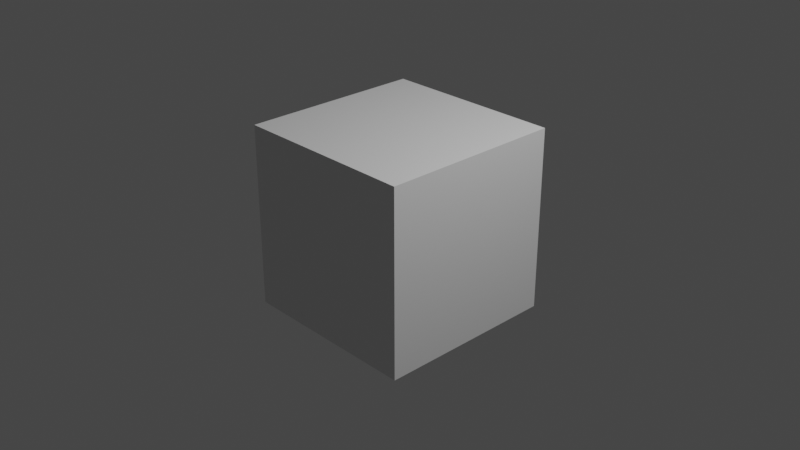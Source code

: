 # Source: cube.blend  (saved by Blender 3.6.11; exported with 4.5.12 LTS)
import bpy
from mathutils import Matrix  # noqa: F401  (used for matrix-valued properties, if any)

bpy.ops.wm.read_factory_settings(use_empty=True)
scene = bpy.context.scene
scene.name = 'Scene'

# ---- collections
col_collection = bpy.data.collections.new('Collection'); scene.collection.children.link(col_collection)

# ---- materials (node trees are filled in below, after node groups)
mat_material = bpy.data.materials.new('Material')
mat_material.alpha_threshold = 0.0
mat_material.use_transparent_shadow = False
mat_material.roughness = 0.5
mat_material.line_color = (0.0, 0.0, 0.0, 1.0)

# ---- material node trees
mat_material.use_nodes = True; mat_material.node_tree.nodes.clear()
_N = mat_material.node_tree.nodes; _L = mat_material.node_tree.links
n0 = _N.new('ShaderNodeOutputMaterial'); n0.name = 'Material Output'; n0.location = (300, 300)
n1 = _N.new('ShaderNodeBsdfPrincipled'); n1.name = 'Principled BSDF'; n1.location = (10, 300)
n1.distribution = 'GGX'
n1.subsurface_method = 'RANDOM_WALK_SKIN'
n1.inputs[3].default_value = 1.45
n1.inputs[27].default_value = (0.0, 0.0, 0.0, 1.0)
n1.inputs[28].default_value = 1.0
_L.new(n1.outputs[0], n0.inputs[0])
n0.is_active_output = True

# ---- world
world_world = bpy.data.worlds.new('World'); scene.world = world_world
world_world.use_nodes = True; world_world.node_tree.nodes.clear()
_N = world_world.node_tree.nodes; _L = world_world.node_tree.links
n0 = _N.new('ShaderNodeOutputWorld'); n0.name = 'World Output'; n0.location = (300, 300)
n1 = _N.new('ShaderNodeBackground'); n1.name = 'Background'; n1.location = (10, 300)
n1.inputs[0].default_value = (0.05088, 0.05088, 0.05088, 1.0)
_L.new(n1.outputs[0], n0.inputs[0])
n0.is_active_output = True
world_world.color = (0.05088, 0.05088, 0.05088)
world_world.use_sun_shadow = False
world_world.sun_shadow_jitter_overblur = 0.0

# ---- cameras
cam_camera = bpy.data.cameras.new('Camera')
cam_camera.clip_end = 100.0
cam_camera.ortho_scale = 7.314

# ---- lights
light_light = bpy.data.lights.new('Light', 'POINT')
light_light.transmission_factor = 0.0
light_light.energy = 1000.0
light_light.shadow_soft_size = 0.1
light_light.shadow_maximum_resolution = 0.006
light_light.use_absolute_resolution = True

# ---- meshes
me_cube = bpy.data.meshes.new('Cube')
me_cube.from_pydata([(1.0, 1.0, 1.0), (1.0, 1.0, -1.0), (1.0, -1.0, 1.0), (1.0, -1.0, -1.0), (-1.0, 1.0, 1.0), (-1.0, 1.0, -1.0), (-1.0, -1.0, 1.0), (-1.0, -1.0, -1.0), (1.0, 1.0, 1.0), (1.0, 1.0, -1.0), (1.0, -1.0, 1.0), (1.0, -1.0, -1.0), (1.0, 1.0, 1.0), (1.0, 1.0, -1.0), (-1.0, 1.0, 1.0), (-1.0, 1.0, -1.0), (-1.0, 1.0, 1.0), (-1.0, 1.0, -1.0), (-1.0, -1.0, 1.0), (-1.0, -1.0, -1.0), (1.0, -1.0, 1.0), (1.0, -1.0, -1.0), (-1.0, -1.0, 1.0), (-1.0, -1.0, -1.0)], [], [(0, 4, 6, 2), (21, 20, 22, 23), (5, 1, 3, 7), (15, 14, 12, 13), (19, 18, 16, 17), (9, 8, 10, 11)])
_ca = me_cube.color_attributes.new('color', 'BYTE_COLOR', 'POINT')
_ca.data.foreach_set('color', [0.002732, 0.0, 1.0, 1.0, 1.0, 1.0, 0.0, 1.0, 0.002732, 0.0, 1.0, 1.0, 1.0, 1.0, 0.0, 1.0, 0.003035, 0.0, 1.0, 1.0, 1.0, 0.9387, 0.0, 1.0, 0.002732, 0.0006071, 1.0, 1.0, 1.0, 1.0, 0.0, 1.0, 0.0003035, 1.0, 1.0, 1.0, 0.004391, 0.9823, 1.0, 1.0, 0.0, 1.0, 1.0, 1.0, 0.02732, 0.855, 1.0, 1.0, 1.0, 0.0, 0.002428, 1.0, 1.0, 0.003035, 0.002428, 1.0, 0.9911, 0.0, 0.008568, 1.0, 0.956, 0.0331, 0.004025, 1.0, 0.0, 1.0, 0.002125, 1.0, 0.0, 1.0, 0.01161, 1.0, 0.006512, 1.0, 0.02122, 1.0, 0.003347, 1.0, 0.001821, 1.0, 1.0, 0.0, 1.0, 1.0, 1.0, 0.0, 1.0, 1.0, 1.0, 0.0, 1.0, 1.0, 1.0, 0.0, 1.0, 1.0])
me_cube.materials.append(mat_material)
me_cube.use_mirror_vertex_groups = False
me_cube.update()

# ---- objects
ob_cube = bpy.data.objects.new('Cube', me_cube)
ob_light = bpy.data.objects.new('Light', light_light)
ob_camera = bpy.data.objects.new('Camera', cam_camera)

# ---- transforms, parenting, visibility, modifiers, constraints
ob_cube.location = (0.0, 0.0, 0.0)
ob_cube.lock_rotations_4d = False
ob_cube.empty_display_type = 'ARROWS'
ob_cube.lineart.crease_threshold = 0.0
_m = ob_cube.modifiers.new('Triangulate', 'TRIANGULATE')
ob_light.location = (4.076, 1.005, 5.904)
ob_light.rotation_euler = (0.6503, 0.05522, 1.866)
ob_light.lock_rotations_4d = False
ob_light.empty_display_type = 'ARROWS'
ob_light.color = (0.0, 0.0, 0.0, 0.0)
ob_light.lineart.crease_threshold = 0.0
ob_camera.location = (7.359, -6.926, 4.958)
ob_camera.rotation_euler = (1.109, 0.0, 0.8149)
ob_camera.lock_rotations_4d = False
ob_camera.empty_display_type = 'ARROWS'
ob_camera.color = (0.0, 0.0, 0.0, 0.0)
ob_camera.display_type = 'WIRE'
ob_camera.lineart.crease_threshold = 0.0

# ---- collection membership
col_collection.objects.link(ob_cube)
col_collection.objects.link(ob_light)
col_collection.objects.link(ob_camera)

# ---- scene / render settings (as saved in the file)
scene.camera = ob_camera
scene.frame_start = 1; scene.frame_end = 250; scene.frame_set(1)
scene.render.engine = 'BLENDER_EEVEE_NEXT'
scene.cycles.sampling_pattern = 'TABULATED_SOBOL'
scene.view_settings.view_transform = 'Filmic'
bpy.context.view_layer.update()
